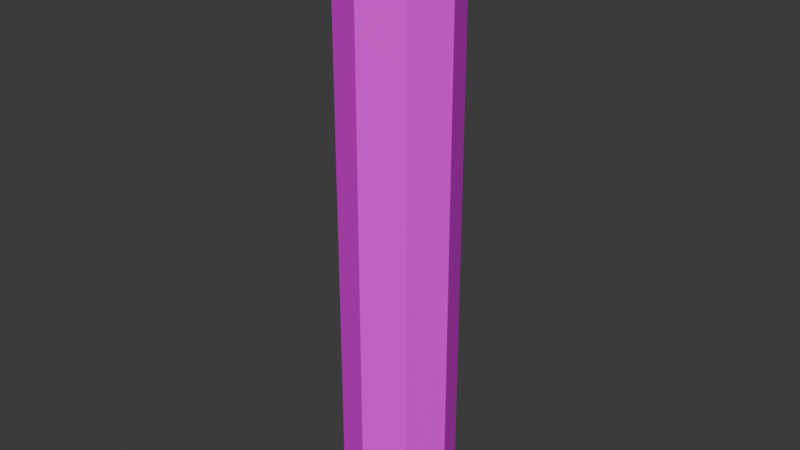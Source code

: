 # Source: Laser.blend  (saved by Blender 4.0.36; exported with 4.5.12 LTS)
import bpy
from mathutils import Matrix  # noqa: F401  (used for matrix-valued properties, if any)

bpy.ops.wm.read_factory_settings(use_empty=True)
scene = bpy.context.scene
scene.name = 'Scene'

# ---- collections
col_collection = bpy.data.collections.new('Collection'); scene.collection.children.link(col_collection)

# ---- images (referenced by path relative to the original .blend; pixels are not part of the script)
import os
ASSET_DIR = os.environ.get("B2B_ASSET_DIR", "")  # directory of the original .blend (textures are referenced by path, not embedded)
HERE = os.path.dirname(os.path.abspath(__file__))  # packed textures are extracted next to this script under _unpacked/

def load_image(name, relpath, width, height, colorspace="sRGB"):
    """Load a texture the original file referenced (path relative to the .blend, or extracted next to this script)."""
    p = next((c for c in (os.path.join(HERE, relpath), os.path.join(ASSET_DIR, relpath)) if relpath and os.path.exists(c)), "")
    if p:
        img = bpy.data.images.load(p, check_existing=True)
        img.name = name
    else:  # same state as the original file: an image datablock whose file is absent (Cycles renders it pink)
        img = bpy.data.images.new(name, width, height)
        img.source = "FILE"
        img.filepath = "//" + (relpath or name)
    img.colorspace_settings.name = colorspace
    return img
img_colorpalette_png = load_image('ColorPalette.png', 'ColorPalette.png', 1024, 1024, 'sRGB')

# ---- materials (node trees are filled in below, after node groups)
mat_material = bpy.data.materials.new('Material')
mat_material.alpha_threshold = 0.0
mat_material.use_transparent_shadow = False
mat_material.roughness = 0.5
mat_material.line_color = (0.0, 0.0, 0.0, 1.0)

# ---- material node trees
mat_material.use_nodes = True; mat_material.node_tree.nodes.clear()
_N = mat_material.node_tree.nodes; _L = mat_material.node_tree.links
n0 = _N.new('ShaderNodeOutputMaterial'); n0.name = 'Material Output'; n0.location = (300, 300)
n1 = _N.new('ShaderNodeBsdfPrincipled'); n1.name = 'Principled BSDF'; n1.location = (10, 300)
n1.inputs[3].default_value = 1.45
n2 = _N.new('ShaderNodeTexImage'); n2.name = 'Image Texture'; n2.location = (-308, 150)
n2.image = img_colorpalette_png
n2.interpolation = 'Closest'
_L.new(n1.outputs[0], n0.inputs[0])
_L.new(n2.outputs[0], n1.inputs[0])
n0.is_active_output = True

# ---- world
world_world = bpy.data.worlds.new('World'); scene.world = world_world
world_world.use_nodes = True; world_world.node_tree.nodes.clear()
_N = world_world.node_tree.nodes; _L = world_world.node_tree.links
n0 = _N.new('ShaderNodeOutputWorld'); n0.name = 'World Output'; n0.location = (300, 300)
n1 = _N.new('ShaderNodeBackground'); n1.name = 'Background'; n1.location = (10, 300)
n1.inputs[0].default_value = (0.05088, 0.05088, 0.05088, 1.0)
_L.new(n1.outputs[0], n0.inputs[0])
n0.is_active_output = True
world_world.color = (0.05088, 0.05088, 0.05088)
world_world.use_sun_shadow = False
world_world.sun_shadow_jitter_overblur = 0.0

# ---- meshes
me_mesh = bpy.data.meshes.new('Mesh')
me_mesh.from_pydata([(0.0, 0.1875, -1.0), (0.0, 0.1875, 1.0), (0.1326, 0.1326, -1.0), (0.1326, 0.1326, 1.0), (0.1875, 0.0, -1.0), (0.1875, 0.0, 1.0), (0.1326, -0.1326, -1.0), (0.1326, -0.1326, 1.0), (0.0, -0.1875, -1.0), (0.0, -0.1875, 1.0), (-0.1326, -0.1326, -1.0), (-0.1326, -0.1326, 1.0), (-0.1875, 0.0, -1.0), (-0.1875, 0.0, 1.0), (-0.1326, 0.1326, -1.0), (-0.1326, 0.1326, 1.0)], [], [(0, 1, 3, 2), (2, 3, 5, 4), (4, 5, 7, 6), (6, 7, 9, 8), (8, 9, 11, 10), (10, 11, 13, 12), (3, 1, 15, 13, 11, 9, 7, 5), (12, 13, 15, 14), (14, 15, 1, 0), (0, 2, 4, 6, 8, 10, 12, 14)])
_uv = me_mesh.uv_layers.new(name='UVMap')
_uv.uv.foreach_set('vector', [0.0768, 0.55, 0.0768, 0.55, 0.0768, 0.55, 0.0768, 0.55, 0.0768, 0.55, 0.0768, 0.55, 0.0768, 0.55, 0.0768, 0.55, 0.0768, 0.55, 0.0768, 0.55, 0.0768, 0.55, 0.0768, 0.55, 0.0768, 0.55, 0.0768, 0.55, 0.0768, 0.55, 0.0768, 0.55, 0.0768, 0.55, 0.0768, 0.55, 0.0768, 0.55, 0.0768, 0.55, 0.0768, 0.55, 0.0768, 0.55, 0.0768, 0.55, 0.0768, 0.55, 0.0768, 0.55, 0.0768, 0.55, 0.0768, 0.55, 0.0768, 0.55, 0.0768, 0.55, 0.0768, 0.55, 0.0768, 0.55, 0.0768, 0.55, 0.0768, 0.55, 0.0768, 0.55, 0.0768, 0.55, 0.0768, 0.55, 0.0768, 0.55, 0.0768, 0.55, 0.0768, 0.55, 0.0768, 0.55, 0.0768, 0.55, 0.0768, 0.55, 0.0768, 0.55, 0.0768, 0.55, 0.0768, 0.55, 0.0768, 0.55, 0.0768, 0.55, 0.0768, 0.55])
me_mesh.materials.append(mat_material)
me_mesh.update()

# ---- objects
ob_laser = bpy.data.objects.new('Laser', me_mesh)

# ---- transforms, parenting, visibility, modifiers, constraints
ob_laser.location = (0.0, 0.0, 0.0)

# ---- collection membership
col_collection.objects.link(ob_laser)

# ---- scene / render settings (as saved in the file)
scene.frame_start = 1; scene.frame_end = 250; scene.frame_set(1)
scene.render.engine = 'BLENDER_EEVEE_NEXT'
scene.cycles.sampling_pattern = 'TABULATED_SOBOL'
bpy.context.view_layer.update()

# ---- added for rendering (the .blend has no active camera and no usable light): camera, sun
cam_auto = bpy.data.cameras.new('AutoCamera')
cam_auto.lens = 50.0
cam_auto.sensor_width = 36.0
cam_auto.clip_end = 1000.0
ob_auto_camera = bpy.data.objects.new('AutoCamera', cam_auto)
scene.collection.objects.link(ob_auto_camera)
ob_auto_camera.location = (1.9144, -2.29728, 1.53152)
ob_auto_camera.rotation_euler = (1.09748, -7.21219e-08, 0.694738)
scene.camera = ob_auto_camera
light_auto_sun = bpy.data.lights.new('AutoSun', 'SUN')
light_auto_sun.energy = 3.0
light_auto_sun.angle = 0.0523599
ob_auto_sun = bpy.data.objects.new('AutoSun', light_auto_sun)
scene.collection.objects.link(ob_auto_sun)
ob_auto_sun.rotation_euler = (0.872665, 0.174533, 0.523599)
bpy.context.view_layer.update()
